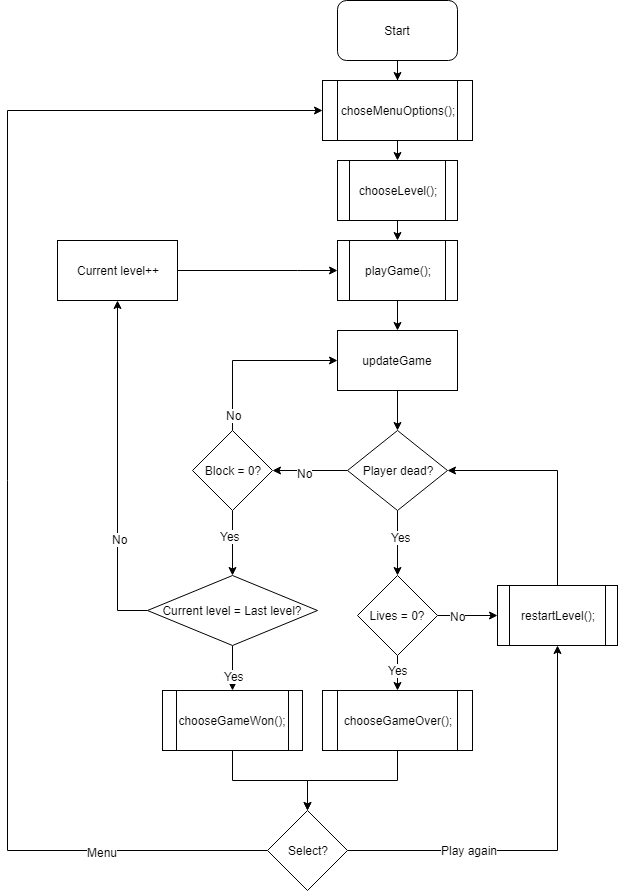

The diagram above was exported from draw.io. Its source (the exported page's mxGraphModel, read from the mxfile embedded in the PNG):
<mxGraphModel dx="1426" dy="742" grid="0" gridSize="10" guides="1" tooltips="1" connect="1" arrows="1" fold="1" page="1" pageScale="1" pageWidth="850" pageHeight="1100" background="#ffffff" math="0" shadow="0">
  <root>
    <mxCell id="0" />
    <mxCell id="1" parent="0" />
    <mxCell id="5" style="edgeStyle=orthogonalEdgeStyle;rounded=0;html=1;jettySize=auto;orthogonalLoop=1;entryX=0.5;entryY=0;" parent="1" source="2" target="6" edge="1">
      <mxGeometry relative="1" as="geometry">
        <mxPoint x="535" y="110" as="targetPoint" />
      </mxGeometry>
    </mxCell>
    <mxCell id="2" value="Start" style="rounded=1;whiteSpace=wrap;html=1;" parent="1" vertex="1">
      <mxGeometry x="470" y="30" width="120" height="60" as="geometry" />
    </mxCell>
    <mxCell id="50" style="edgeStyle=orthogonalEdgeStyle;rounded=0;html=1;exitX=0.5;exitY=1;entryX=0.5;entryY=0;jettySize=auto;orthogonalLoop=1;" parent="1" source="6" target="15" edge="1">
      <mxGeometry relative="1" as="geometry" />
    </mxCell>
    <mxCell id="6" value="choseMenuOptions();" style="shape=process;whiteSpace=wrap;html=1;backgroundOutline=1;" parent="1" vertex="1">
      <mxGeometry x="455" y="110" width="150" height="60" as="geometry" />
    </mxCell>
    <mxCell id="54" style="edgeStyle=orthogonalEdgeStyle;rounded=0;html=1;exitX=0.5;exitY=1;entryX=0.5;entryY=0;jettySize=auto;orthogonalLoop=1;" parent="1" source="15" target="17" edge="1">
      <mxGeometry relative="1" as="geometry" />
    </mxCell>
    <mxCell id="15" value="chooseLevel();" style="shape=process;whiteSpace=wrap;html=1;backgroundOutline=1;" parent="1" vertex="1">
      <mxGeometry x="470" y="190" width="120" height="60" as="geometry" />
    </mxCell>
    <mxCell id="70" style="edgeStyle=orthogonalEdgeStyle;rounded=0;html=1;exitX=0.5;exitY=1;entryX=0.5;entryY=0;jettySize=auto;orthogonalLoop=1;" parent="1" source="17" target="69" edge="1">
      <mxGeometry relative="1" as="geometry" />
    </mxCell>
    <mxCell id="17" value="playGame();" style="shape=process;whiteSpace=wrap;html=1;backgroundOutline=1;" parent="1" vertex="1">
      <mxGeometry x="470" y="270" width="120" height="60" as="geometry" />
    </mxCell>
    <mxCell id="46" style="edgeStyle=orthogonalEdgeStyle;rounded=0;html=1;exitX=0.5;exitY=0;entryX=1;entryY=0.5;jettySize=auto;orthogonalLoop=1;" parent="1" source="18" target="21" edge="1">
      <mxGeometry relative="1" as="geometry" />
    </mxCell>
    <mxCell id="18" value="restartLevel();" style="shape=process;whiteSpace=wrap;html=1;backgroundOutline=1;" parent="1" vertex="1">
      <mxGeometry x="630" y="615" width="120" height="60" as="geometry" />
    </mxCell>
    <mxCell id="19" style="edgeStyle=orthogonalEdgeStyle;rounded=0;html=1;exitX=0.75;exitY=1;entryX=0.75;entryY=1;jettySize=auto;orthogonalLoop=1;" parent="1" source="18" target="18" edge="1">
      <mxGeometry relative="1" as="geometry" />
    </mxCell>
    <mxCell id="41" style="edgeStyle=orthogonalEdgeStyle;rounded=0;html=1;exitX=0.5;exitY=1;entryX=0.5;entryY=0;jettySize=auto;orthogonalLoop=1;" parent="1" source="20" target="22" edge="1">
      <mxGeometry relative="1" as="geometry" />
    </mxCell>
    <mxCell id="61" value="Yes" style="text;html=1;resizable=0;points=[];align=center;verticalAlign=middle;labelBackgroundColor=#ffffff;" parent="41" vertex="1" connectable="0">
      <mxGeometry x="-0.225" relative="1" as="geometry">
        <mxPoint as="offset" />
      </mxGeometry>
    </mxCell>
    <mxCell id="60" style="edgeStyle=orthogonalEdgeStyle;rounded=0;html=1;exitX=1;exitY=0.5;entryX=0;entryY=0.5;jettySize=auto;orthogonalLoop=1;" parent="1" source="20" target="18" edge="1">
      <mxGeometry relative="1" as="geometry" />
    </mxCell>
    <mxCell id="62" value="No" style="text;html=1;resizable=0;points=[];align=center;verticalAlign=middle;labelBackgroundColor=#ffffff;" parent="60" vertex="1" connectable="0">
      <mxGeometry x="0.3524" y="-1" relative="1" as="geometry">
        <mxPoint x="-21" y="-1" as="offset" />
      </mxGeometry>
    </mxCell>
    <mxCell id="20" value="Lives = 0?" style="rhombus;whiteSpace=wrap;html=1;" parent="1" vertex="1">
      <mxGeometry x="490" y="605" width="80" height="80" as="geometry" />
    </mxCell>
    <mxCell id="39" style="edgeStyle=orthogonalEdgeStyle;rounded=0;html=1;exitX=0;exitY=0.5;entryX=1;entryY=0.5;jettySize=auto;orthogonalLoop=1;" parent="1" source="21" target="26" edge="1">
      <mxGeometry relative="1" as="geometry">
        <Array as="points">
          <mxPoint x="430" y="500" />
          <mxPoint x="430" y="500" />
        </Array>
      </mxGeometry>
    </mxCell>
    <mxCell id="58" value="No" style="text;html=1;resizable=0;points=[];align=center;verticalAlign=middle;labelBackgroundColor=#ffffff;" parent="39" vertex="1" connectable="0">
      <mxGeometry x="0.1355" y="2" relative="1" as="geometry">
        <mxPoint as="offset" />
      </mxGeometry>
    </mxCell>
    <mxCell id="40" style="edgeStyle=orthogonalEdgeStyle;rounded=0;html=1;exitX=0.5;exitY=1;entryX=0.5;entryY=0;jettySize=auto;orthogonalLoop=1;" parent="1" source="21" target="20" edge="1">
      <mxGeometry relative="1" as="geometry" />
    </mxCell>
    <mxCell id="59" value="Yes" style="text;html=1;resizable=0;points=[];align=center;verticalAlign=middle;labelBackgroundColor=#ffffff;" parent="40" vertex="1" connectable="0">
      <mxGeometry x="-0.2" y="3" relative="1" as="geometry">
        <mxPoint as="offset" />
      </mxGeometry>
    </mxCell>
    <mxCell id="21" value="Player dead?" style="rhombus;whiteSpace=wrap;html=1;" parent="1" vertex="1">
      <mxGeometry x="480" y="460" width="100" height="80" as="geometry" />
    </mxCell>
    <mxCell id="42" style="edgeStyle=orthogonalEdgeStyle;rounded=0;html=1;exitX=0.5;exitY=1;entryX=0.5;entryY=0;jettySize=auto;orthogonalLoop=1;" parent="1" source="22" target="28" edge="1">
      <mxGeometry relative="1" as="geometry" />
    </mxCell>
    <mxCell id="22" value="chooseGameOver();" style="shape=process;whiteSpace=wrap;html=1;backgroundOutline=1;" parent="1" vertex="1">
      <mxGeometry x="455" y="720" width="150" height="60" as="geometry" />
    </mxCell>
    <mxCell id="37" style="edgeStyle=orthogonalEdgeStyle;rounded=0;html=1;exitX=0.5;exitY=1;entryX=0.5;entryY=0;jettySize=auto;orthogonalLoop=1;" parent="1" source="26" target="29" edge="1">
      <mxGeometry relative="1" as="geometry" />
    </mxCell>
    <mxCell id="65" value="Yes" style="text;html=1;resizable=0;points=[];align=center;verticalAlign=middle;labelBackgroundColor=#ffffff;" parent="37" vertex="1" connectable="0">
      <mxGeometry x="-0.2235" y="-3" relative="1" as="geometry">
        <mxPoint as="offset" />
      </mxGeometry>
    </mxCell>
    <mxCell id="57" style="edgeStyle=orthogonalEdgeStyle;rounded=0;html=1;exitX=0.5;exitY=0;jettySize=auto;orthogonalLoop=1;entryX=0;entryY=0.5;" parent="1" source="26" target="69" edge="1">
      <mxGeometry relative="1" as="geometry">
        <mxPoint x="470" y="300" as="targetPoint" />
        <Array as="points">
          <mxPoint x="365" y="390" />
        </Array>
      </mxGeometry>
    </mxCell>
    <mxCell id="66" value="No" style="text;html=1;resizable=0;points=[];align=center;verticalAlign=middle;labelBackgroundColor=#ffffff;" parent="57" vertex="1" connectable="0">
      <mxGeometry x="-0.8182" y="-1" relative="1" as="geometry">
        <mxPoint as="offset" />
      </mxGeometry>
    </mxCell>
    <mxCell id="26" value="Block = 0?" style="rhombus;whiteSpace=wrap;html=1;" parent="1" vertex="1">
      <mxGeometry x="325" y="460" width="80" height="80" as="geometry" />
    </mxCell>
    <mxCell id="49" style="edgeStyle=orthogonalEdgeStyle;rounded=0;html=1;exitX=0.5;exitY=1;entryX=0.5;entryY=0;jettySize=auto;orthogonalLoop=1;" parent="1" source="27" target="28" edge="1">
      <mxGeometry relative="1" as="geometry" />
    </mxCell>
    <mxCell id="27" value="chooseGameWon();" style="shape=process;whiteSpace=wrap;html=1;backgroundOutline=1;" parent="1" vertex="1">
      <mxGeometry x="295" y="720" width="140" height="60" as="geometry" />
    </mxCell>
    <mxCell id="43" style="edgeStyle=orthogonalEdgeStyle;rounded=0;html=1;exitX=1;exitY=0.5;entryX=0.5;entryY=1;jettySize=auto;orthogonalLoop=1;" parent="1" source="28" target="18" edge="1">
      <mxGeometry relative="1" as="geometry" />
    </mxCell>
    <mxCell id="51" value="Play again" style="text;html=1;resizable=0;points=[];align=center;verticalAlign=middle;labelBackgroundColor=#ffffff;" parent="43" vertex="1" connectable="0">
      <mxGeometry x="-0.4169" y="1" relative="1" as="geometry">
        <mxPoint as="offset" />
      </mxGeometry>
    </mxCell>
    <mxCell id="47" style="edgeStyle=orthogonalEdgeStyle;rounded=0;html=1;exitX=0;exitY=0.5;entryX=0;entryY=0.5;jettySize=auto;orthogonalLoop=1;" parent="1" source="28" target="6" edge="1">
      <mxGeometry relative="1" as="geometry">
        <Array as="points">
          <mxPoint x="140" y="880" />
          <mxPoint x="140" y="140" />
        </Array>
      </mxGeometry>
    </mxCell>
    <mxCell id="53" value="Menu" style="text;html=1;resizable=0;points=[];align=center;verticalAlign=middle;labelBackgroundColor=#ffffff;" parent="47" vertex="1" connectable="0">
      <mxGeometry x="-0.7473" y="1" relative="1" as="geometry">
        <mxPoint as="offset" />
      </mxGeometry>
    </mxCell>
    <mxCell id="28" value="Select?" style="rhombus;whiteSpace=wrap;html=1;" parent="1" vertex="1">
      <mxGeometry x="400" y="840" width="80" height="80" as="geometry" />
    </mxCell>
    <mxCell id="35" style="edgeStyle=orthogonalEdgeStyle;rounded=0;html=1;exitX=0;exitY=0.5;entryX=0.5;entryY=1;jettySize=auto;orthogonalLoop=1;" parent="1" source="29" target="30" edge="1">
      <mxGeometry relative="1" as="geometry" />
    </mxCell>
    <mxCell id="63" value="No" style="text;html=1;resizable=0;points=[];align=center;verticalAlign=middle;labelBackgroundColor=#ffffff;" parent="35" vertex="1" connectable="0">
      <mxGeometry x="-0.4" y="-2" relative="1" as="geometry">
        <mxPoint as="offset" />
      </mxGeometry>
    </mxCell>
    <mxCell id="36" style="edgeStyle=orthogonalEdgeStyle;rounded=0;html=1;exitX=0.5;exitY=1;entryX=0.5;entryY=0;jettySize=auto;orthogonalLoop=1;" parent="1" source="29" target="27" edge="1">
      <mxGeometry relative="1" as="geometry" />
    </mxCell>
    <mxCell id="64" value="Yes" style="text;html=1;resizable=0;points=[];align=center;verticalAlign=middle;labelBackgroundColor=#ffffff;" parent="36" vertex="1" connectable="0">
      <mxGeometry x="0.312" y="1" relative="1" as="geometry">
        <mxPoint as="offset" />
      </mxGeometry>
    </mxCell>
    <mxCell id="29" value="Current level = Last level?" style="rhombus;whiteSpace=wrap;html=1;" parent="1" vertex="1">
      <mxGeometry x="280" y="605" width="170" height="70" as="geometry" />
    </mxCell>
    <mxCell id="56" style="edgeStyle=orthogonalEdgeStyle;rounded=0;html=1;exitX=1;exitY=0.5;entryX=0;entryY=0.5;jettySize=auto;orthogonalLoop=1;" parent="1" source="30" target="17" edge="1">
      <mxGeometry relative="1" as="geometry">
        <Array as="points">
          <mxPoint x="430" y="300" />
          <mxPoint x="430" y="300" />
        </Array>
      </mxGeometry>
    </mxCell>
    <mxCell id="30" value="Current level++" style="rounded=0;whiteSpace=wrap;html=1;" parent="1" vertex="1">
      <mxGeometry x="190" y="270" width="120" height="60" as="geometry" />
    </mxCell>
    <mxCell id="33" style="edgeStyle=orthogonalEdgeStyle;rounded=0;html=1;exitX=0.5;exitY=1;entryX=0.5;entryY=1;jettySize=auto;orthogonalLoop=1;" parent="1" source="26" target="26" edge="1">
      <mxGeometry relative="1" as="geometry" />
    </mxCell>
    <mxCell id="71" style="edgeStyle=orthogonalEdgeStyle;rounded=0;html=1;exitX=0.5;exitY=1;entryX=0.5;entryY=0;jettySize=auto;orthogonalLoop=1;" parent="1" source="69" target="21" edge="1">
      <mxGeometry relative="1" as="geometry" />
    </mxCell>
    <mxCell id="69" value="updateGame" style="rounded=0;whiteSpace=wrap;html=1;" parent="1" vertex="1">
      <mxGeometry x="470" y="360" width="120" height="60" as="geometry" />
    </mxCell>
  </root>
</mxGraphModel>